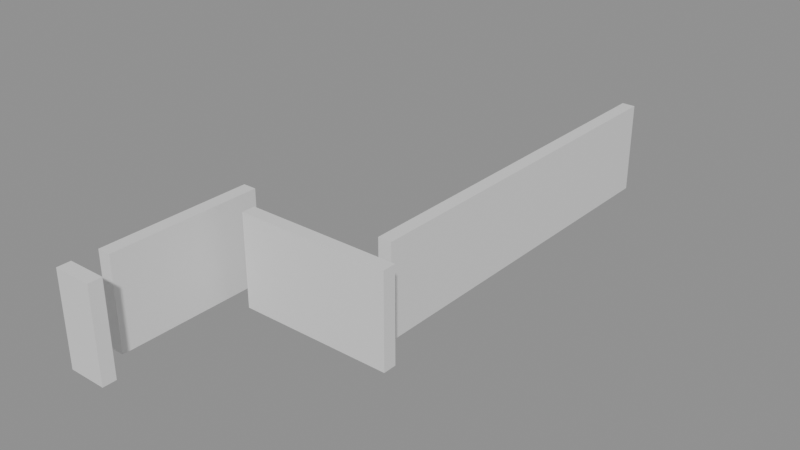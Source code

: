 # Source: building_lego.blend  (saved by Blender 5.0.119; exported with 4.5.12 LTS)
import bpy
from mathutils import Matrix  # noqa: F401  (used for matrix-valued properties, if any)

bpy.ops.wm.read_factory_settings(use_empty=True)
scene = bpy.context.scene
scene.name = 'Scene'

# ---- collections
col_01_paredes_externas = bpy.data.collections.new('01_Paredes_Externas'); scene.collection.children.link(col_01_paredes_externas)
col_02_paredes_internas = bpy.data.collections.new('02_Paredes_Internas'); scene.collection.children.link(col_02_paredes_internas)

# ---- materials (node trees are filled in below, after node groups)
mat_mat_parede_externa = bpy.data.materials.new('Mat_Parede_Externa')
mat_mat_parede_interna = bpy.data.materials.new('Mat_Parede_Interna')

# ---- material node trees
mat_mat_parede_externa.use_nodes = True; mat_mat_parede_externa.node_tree.nodes.clear()
_N = mat_mat_parede_externa.node_tree.nodes; _L = mat_mat_parede_externa.node_tree.links
n0 = _N.new('ShaderNodeBsdfPrincipled'); n0.name = 'BSDF - Pré-fundamentado'; n0.location = (-200, 100)
n1 = _N.new('ShaderNodeOutputMaterial'); n1.name = 'Saída de material'; n1.location = (200, 100)
_L.new(n0.outputs[0], n1.inputs[0])
n1.is_active_output = True
mat_mat_parede_interna.use_nodes = True; mat_mat_parede_interna.node_tree.nodes.clear()
_N = mat_mat_parede_interna.node_tree.nodes; _L = mat_mat_parede_interna.node_tree.links
n0 = _N.new('ShaderNodeBsdfPrincipled'); n0.name = 'BSDF - Pré-fundamentado'; n0.location = (-200, 100)
n1 = _N.new('ShaderNodeOutputMaterial'); n1.name = 'Saída de material'; n1.location = (200, 100)
_L.new(n0.outputs[0], n1.inputs[0])
n1.is_active_output = True

# ---- meshes
me_bloco_stone_wall_5592_2037_z_15 = bpy.data.meshes.new('Bloco_stone_wall_5592_2037_z-15')
me_bloco_stone_wall_5592_2037_z_15.from_pydata([(-0.5, -0.175, -1.2), (0.5, -0.175, -1.2), (0.5, 0.175, -1.2), (-0.5, 0.175, -1.2), (-0.5, -0.175, 1.2), (0.5, -0.175, 1.2), (0.5, 0.175, 1.2), (-0.5, 0.175, 1.2)], [], [(0, 1, 2, 3), (4, 7, 6, 5), (0, 4, 5, 1), (2, 6, 7, 3), (0, 3, 7, 4), (1, 5, 6, 2)])
me_bloco_stone_wall_5592_2037_z_15.materials.append(mat_mat_parede_externa)
me_bloco_stone_wall_5592_2037_z_15.update()
me_bloco_stone_wall_5592_2038_z_15 = bpy.data.meshes.new('Bloco_stone_wall_5592_2038_z-15')
me_bloco_stone_wall_5592_2038_z_15.from_pydata([(-0.175, -0.5, -1.2), (0.175, -0.5, -1.2), (0.175, 0.5, -1.2), (-0.175, 0.5, -1.2), (-0.175, -0.5, 1.2), (0.175, -0.5, 1.2), (0.175, 0.5, 1.2), (-0.175, 0.5, 1.2)], [], [(0, 1, 2, 3), (4, 7, 6, 5), (0, 4, 5, 1), (2, 6, 7, 3), (0, 3, 7, 4), (1, 5, 6, 2)])
me_bloco_stone_wall_5592_2038_z_15.materials.append(mat_mat_parede_externa)
me_bloco_stone_wall_5592_2038_z_15.update()
me_bloco_stone_wall_5592_2039_z_15 = bpy.data.meshes.new('Bloco_stone_wall_5592_2039_z-15')
me_bloco_stone_wall_5592_2039_z_15.from_pydata([(-0.175, -0.5, -1.2), (0.175, -0.5, -1.2), (0.175, 0.5, -1.2), (-0.175, 0.5, -1.2), (-0.175, -0.5, 1.2), (0.175, -0.5, 1.2), (0.175, 0.5, 1.2), (-0.175, 0.5, 1.2)], [], [(0, 1, 2, 3), (4, 7, 6, 5), (0, 4, 5, 1), (2, 6, 7, 3), (0, 3, 7, 4), (1, 5, 6, 2)])
me_bloco_stone_wall_5592_2039_z_15.materials.append(mat_mat_parede_externa)
me_bloco_stone_wall_5592_2039_z_15.update()
me_bloco_stone_wall_5592_2040_z_15 = bpy.data.meshes.new('Bloco_stone_wall_5592_2040_z-15')
me_bloco_stone_wall_5592_2040_z_15.from_pydata([(-0.175, -0.5, -1.2), (0.175, -0.5, -1.2), (0.175, 0.5, -1.2), (-0.175, 0.5, -1.2), (-0.175, -0.5, 1.2), (0.175, -0.5, 1.2), (0.175, 0.5, 1.2), (-0.175, 0.5, 1.2)], [], [(0, 1, 2, 3), (4, 7, 6, 5), (0, 4, 5, 1), (2, 6, 7, 3), (0, 3, 7, 4), (1, 5, 6, 2)])
me_bloco_stone_wall_5592_2040_z_15.materials.append(mat_mat_parede_externa)
me_bloco_stone_wall_5592_2040_z_15.update()
me_bloco_stone_wall_5592_2041_z_15 = bpy.data.meshes.new('Bloco_stone_wall_5592_2041_z-15')
me_bloco_stone_wall_5592_2041_z_15.from_pydata([(-0.175, -0.5, -1.2), (0.175, -0.5, -1.2), (0.175, 0.5, -1.2), (-0.175, 0.5, -1.2), (-0.175, -0.5, 1.2), (0.175, -0.5, 1.2), (0.175, 0.5, 1.2), (-0.175, 0.5, 1.2)], [], [(0, 1, 2, 3), (4, 7, 6, 5), (0, 4, 5, 1), (2, 6, 7, 3), (0, 3, 7, 4), (1, 5, 6, 2)])
me_bloco_stone_wall_5592_2041_z_15.materials.append(mat_mat_parede_externa)
me_bloco_stone_wall_5592_2041_z_15.update()
me_bloco_stone_wall_5596_2042_z_15 = bpy.data.meshes.new('Bloco_stone_wall_5596_2042_z-15')
me_bloco_stone_wall_5596_2042_z_15.from_pydata([(-0.175, -0.5, -1.2), (0.175, -0.5, -1.2), (0.175, 0.5, -1.2), (-0.175, 0.5, -1.2), (-0.175, -0.5, 1.2), (0.175, -0.5, 1.2), (0.175, 0.5, 1.2), (-0.175, 0.5, 1.2)], [], [(0, 1, 2, 3), (4, 7, 6, 5), (0, 4, 5, 1), (2, 6, 7, 3), (0, 3, 7, 4), (1, 5, 6, 2)])
me_bloco_stone_wall_5596_2042_z_15.materials.append(mat_mat_parede_externa)
me_bloco_stone_wall_5596_2042_z_15.update()
me_bloco_stone_wall_5596_2043_z_15 = bpy.data.meshes.new('Bloco_stone_wall_5596_2043_z-15')
me_bloco_stone_wall_5596_2043_z_15.from_pydata([(-0.175, -0.5, -1.2), (0.175, -0.5, -1.2), (0.175, 0.5, -1.2), (-0.175, 0.5, -1.2), (-0.175, -0.5, 1.2), (0.175, -0.5, 1.2), (0.175, 0.5, 1.2), (-0.175, 0.5, 1.2)], [], [(0, 1, 2, 3), (4, 7, 6, 5), (0, 4, 5, 1), (2, 6, 7, 3), (0, 3, 7, 4), (1, 5, 6, 2)])
me_bloco_stone_wall_5596_2043_z_15.materials.append(mat_mat_parede_externa)
me_bloco_stone_wall_5596_2043_z_15.update()
me_bloco_stone_wall_5596_2044_z_15 = bpy.data.meshes.new('Bloco_stone_wall_5596_2044_z-15')
me_bloco_stone_wall_5596_2044_z_15.from_pydata([(-0.175, -0.5, -1.2), (0.175, -0.5, -1.2), (0.175, 0.5, -1.2), (-0.175, 0.5, -1.2), (-0.175, -0.5, 1.2), (0.175, -0.5, 1.2), (0.175, 0.5, 1.2), (-0.175, 0.5, 1.2)], [], [(0, 1, 2, 3), (4, 7, 6, 5), (0, 4, 5, 1), (2, 6, 7, 3), (0, 3, 7, 4), (1, 5, 6, 2)])
me_bloco_stone_wall_5596_2044_z_15.materials.append(mat_mat_parede_externa)
me_bloco_stone_wall_5596_2044_z_15.update()
me_bloco_stone_wall_5596_2045_z_15 = bpy.data.meshes.new('Bloco_stone_wall_5596_2045_z-15')
me_bloco_stone_wall_5596_2045_z_15.from_pydata([(-0.175, -0.5, -1.2), (0.175, -0.5, -1.2), (0.175, 0.5, -1.2), (-0.175, 0.5, -1.2), (-0.175, -0.5, 1.2), (0.175, -0.5, 1.2), (0.175, 0.5, 1.2), (-0.175, 0.5, 1.2)], [], [(0, 1, 2, 3), (4, 7, 6, 5), (0, 4, 5, 1), (2, 6, 7, 3), (0, 3, 7, 4), (1, 5, 6, 2)])
me_bloco_stone_wall_5596_2045_z_15.materials.append(mat_mat_parede_externa)
me_bloco_stone_wall_5596_2045_z_15.update()
me_bloco_stone_wall_5596_2046_z_15 = bpy.data.meshes.new('Bloco_stone_wall_5596_2046_z-15')
me_bloco_stone_wall_5596_2046_z_15.from_pydata([(-0.175, -0.5, -1.2), (0.175, -0.5, -1.2), (0.175, 0.5, -1.2), (-0.175, 0.5, -1.2), (-0.175, -0.5, 1.2), (0.175, -0.5, 1.2), (0.175, 0.5, 1.2), (-0.175, 0.5, 1.2)], [], [(0, 1, 2, 3), (4, 7, 6, 5), (0, 4, 5, 1), (2, 6, 7, 3), (0, 3, 7, 4), (1, 5, 6, 2)])
me_bloco_stone_wall_5596_2046_z_15.materials.append(mat_mat_parede_externa)
me_bloco_stone_wall_5596_2046_z_15.update()
me_bloco_stone_wall_5596_2047_z_15 = bpy.data.meshes.new('Bloco_stone_wall_5596_2047_z-15')
me_bloco_stone_wall_5596_2047_z_15.from_pydata([(-0.175, -0.5, -1.2), (0.175, -0.5, -1.2), (0.175, 0.5, -1.2), (-0.175, 0.5, -1.2), (-0.175, -0.5, 1.2), (0.175, -0.5, 1.2), (0.175, 0.5, 1.2), (-0.175, 0.5, 1.2)], [], [(0, 1, 2, 3), (4, 7, 6, 5), (0, 4, 5, 1), (2, 6, 7, 3), (0, 3, 7, 4), (1, 5, 6, 2)])
me_bloco_stone_wall_5596_2047_z_15.materials.append(mat_mat_parede_externa)
me_bloco_stone_wall_5596_2047_z_15.update()
me_bloco_stone_wall_5596_2048_z_15 = bpy.data.meshes.new('Bloco_stone_wall_5596_2048_z-15')
me_bloco_stone_wall_5596_2048_z_15.from_pydata([(-0.175, -0.5, -1.2), (0.175, -0.5, -1.2), (0.175, 0.5, -1.2), (-0.175, 0.5, -1.2), (-0.175, -0.5, 1.2), (0.175, -0.5, 1.2), (0.175, 0.5, 1.2), (-0.175, 0.5, 1.2)], [], [(0, 1, 2, 3), (4, 7, 6, 5), (0, 4, 5, 1), (2, 6, 7, 3), (0, 3, 7, 4), (1, 5, 6, 2)])
me_bloco_stone_wall_5596_2048_z_15.materials.append(mat_mat_parede_externa)
me_bloco_stone_wall_5596_2048_z_15.update()
me_bloco_stone_wall_5596_2049_z_15 = bpy.data.meshes.new('Bloco_stone_wall_5596_2049_z-15')
me_bloco_stone_wall_5596_2049_z_15.from_pydata([(-0.175, -0.5, -1.2), (0.175, -0.5, -1.2), (0.175, 0.5, -1.2), (-0.175, 0.5, -1.2), (-0.175, -0.5, 1.2), (0.175, -0.5, 1.2), (0.175, 0.5, 1.2), (-0.175, 0.5, 1.2)], [], [(0, 1, 2, 3), (4, 7, 6, 5), (0, 4, 5, 1), (2, 6, 7, 3), (0, 3, 7, 4), (1, 5, 6, 2)])
me_bloco_stone_wall_5596_2049_z_15.materials.append(mat_mat_parede_externa)
me_bloco_stone_wall_5596_2049_z_15.update()
me_bloco_stone_wall_5596_2050_z_15 = bpy.data.meshes.new('Bloco_stone_wall_5596_2050_z-15')
me_bloco_stone_wall_5596_2050_z_15.from_pydata([(-0.175, -0.5, -1.2), (0.175, -0.5, -1.2), (0.175, 0.5, -1.2), (-0.175, 0.5, -1.2), (-0.175, -0.5, 1.2), (0.175, -0.5, 1.2), (0.175, 0.5, 1.2), (-0.175, 0.5, 1.2)], [], [(0, 1, 2, 3), (4, 7, 6, 5), (0, 4, 5, 1), (2, 6, 7, 3), (0, 3, 7, 4), (1, 5, 6, 2)])
me_bloco_stone_wall_5596_2050_z_15.materials.append(mat_mat_parede_externa)
me_bloco_stone_wall_5596_2050_z_15.update()
me_bloco_stone_wall_5596_2051_z_15 = bpy.data.meshes.new('Bloco_stone_wall_5596_2051_z-15')
me_bloco_stone_wall_5596_2051_z_15.from_pydata([(-0.175, -0.5, -1.2), (0.175, -0.5, -1.2), (0.175, 0.5, -1.2), (-0.175, 0.5, -1.2), (-0.175, -0.5, 1.2), (0.175, -0.5, 1.2), (0.175, 0.5, 1.2), (-0.175, 0.5, 1.2)], [], [(0, 1, 2, 3), (4, 7, 6, 5), (0, 4, 5, 1), (2, 6, 7, 3), (0, 3, 7, 4), (1, 5, 6, 2)])
me_bloco_stone_wall_5596_2051_z_15.materials.append(mat_mat_parede_externa)
me_bloco_stone_wall_5596_2051_z_15.update()
me_bloco_stone_wall_5593_2041_z_15 = bpy.data.meshes.new('Bloco_stone_wall_5593_2041_z-15')
me_bloco_stone_wall_5593_2041_z_15.from_pydata([(-0.5, -0.175, -1.2), (0.5, -0.175, -1.2), (0.5, 0.175, -1.2), (-0.5, 0.175, -1.2), (-0.5, -0.175, 1.2), (0.5, -0.175, 1.2), (0.5, 0.175, 1.2), (-0.5, 0.175, 1.2)], [], [(0, 1, 2, 3), (4, 7, 6, 5), (0, 4, 5, 1), (2, 6, 7, 3), (0, 3, 7, 4), (1, 5, 6, 2)])
me_bloco_stone_wall_5593_2041_z_15.materials.append(mat_mat_parede_interna)
me_bloco_stone_wall_5593_2041_z_15.update()
me_bloco_stone_wall_5594_2041_z_15 = bpy.data.meshes.new('Bloco_stone_wall_5594_2041_z-15')
me_bloco_stone_wall_5594_2041_z_15.from_pydata([(-0.5, -0.175, -1.2), (0.5, -0.175, -1.2), (0.5, 0.175, -1.2), (-0.5, 0.175, -1.2), (-0.5, -0.175, 1.2), (0.5, -0.175, 1.2), (0.5, 0.175, 1.2), (-0.5, 0.175, 1.2)], [], [(0, 1, 2, 3), (4, 7, 6, 5), (0, 4, 5, 1), (2, 6, 7, 3), (0, 3, 7, 4), (1, 5, 6, 2)])
me_bloco_stone_wall_5594_2041_z_15.materials.append(mat_mat_parede_interna)
me_bloco_stone_wall_5594_2041_z_15.update()
me_bloco_stone_wall_5595_2041_z_15 = bpy.data.meshes.new('Bloco_stone_wall_5595_2041_z-15')
me_bloco_stone_wall_5595_2041_z_15.from_pydata([(-0.5, -0.175, -1.2), (0.5, -0.175, -1.2), (0.5, 0.175, -1.2), (-0.5, 0.175, -1.2), (-0.5, -0.175, 1.2), (0.5, -0.175, 1.2), (0.5, 0.175, 1.2), (-0.5, 0.175, 1.2)], [], [(0, 1, 2, 3), (4, 7, 6, 5), (0, 4, 5, 1), (2, 6, 7, 3), (0, 3, 7, 4), (1, 5, 6, 2)])
me_bloco_stone_wall_5595_2041_z_15.materials.append(mat_mat_parede_interna)
me_bloco_stone_wall_5595_2041_z_15.update()
me_bloco_stone_wall_5596_2041_z_15 = bpy.data.meshes.new('Bloco_stone_wall_5596_2041_z-15')
me_bloco_stone_wall_5596_2041_z_15.from_pydata([(-0.5, -0.175, -1.2), (0.5, -0.175, -1.2), (0.5, 0.175, -1.2), (-0.5, 0.175, -1.2), (-0.5, -0.175, 1.2), (0.5, -0.175, 1.2), (0.5, 0.175, 1.2), (-0.5, 0.175, 1.2)], [], [(0, 1, 2, 3), (4, 7, 6, 5), (0, 4, 5, 1), (2, 6, 7, 3), (0, 3, 7, 4), (1, 5, 6, 2)])
me_bloco_stone_wall_5596_2041_z_15.materials.append(mat_mat_parede_interna)
me_bloco_stone_wall_5596_2041_z_15.update()

# ---- objects
ob_parede_externa_norte_y2037_x5592_5592 = bpy.data.objects.new('Parede_Externa_Norte_Y2037_X5592_5592', None)
ob_bloco_stone_wall_5592_2037_z_15 = bpy.data.objects.new('Bloco_stone_wall_5592_2037_z-15', me_bloco_stone_wall_5592_2037_z_15)
ob_parede_externa_oeste_x5592_y2038_2041 = bpy.data.objects.new('Parede_Externa_Oeste_X5592_Y2038_2041', None)
ob_bloco_stone_wall_5592_2038_z_15 = bpy.data.objects.new('Bloco_stone_wall_5592_2038_z-15', me_bloco_stone_wall_5592_2038_z_15)
ob_bloco_stone_wall_5592_2039_z_15 = bpy.data.objects.new('Bloco_stone_wall_5592_2039_z-15', me_bloco_stone_wall_5592_2039_z_15)
ob_bloco_stone_wall_5592_2040_z_15 = bpy.data.objects.new('Bloco_stone_wall_5592_2040_z-15', me_bloco_stone_wall_5592_2040_z_15)
ob_bloco_stone_wall_5592_2041_z_15 = bpy.data.objects.new('Bloco_stone_wall_5592_2041_z-15', me_bloco_stone_wall_5592_2041_z_15)
ob_parede_externa_leste_x5596_y2042_2051 = bpy.data.objects.new('Parede_Externa_Leste_X5596_Y2042_2051', None)
ob_bloco_stone_wall_5596_2042_z_15 = bpy.data.objects.new('Bloco_stone_wall_5596_2042_z-15', me_bloco_stone_wall_5596_2042_z_15)
ob_bloco_stone_wall_5596_2043_z_15 = bpy.data.objects.new('Bloco_stone_wall_5596_2043_z-15', me_bloco_stone_wall_5596_2043_z_15)
ob_bloco_stone_wall_5596_2044_z_15 = bpy.data.objects.new('Bloco_stone_wall_5596_2044_z-15', me_bloco_stone_wall_5596_2044_z_15)
ob_bloco_stone_wall_5596_2045_z_15 = bpy.data.objects.new('Bloco_stone_wall_5596_2045_z-15', me_bloco_stone_wall_5596_2045_z_15)
ob_bloco_stone_wall_5596_2046_z_15 = bpy.data.objects.new('Bloco_stone_wall_5596_2046_z-15', me_bloco_stone_wall_5596_2046_z_15)
ob_bloco_stone_wall_5596_2047_z_15 = bpy.data.objects.new('Bloco_stone_wall_5596_2047_z-15', me_bloco_stone_wall_5596_2047_z_15)
ob_bloco_stone_wall_5596_2048_z_15 = bpy.data.objects.new('Bloco_stone_wall_5596_2048_z-15', me_bloco_stone_wall_5596_2048_z_15)
ob_bloco_stone_wall_5596_2049_z_15 = bpy.data.objects.new('Bloco_stone_wall_5596_2049_z-15', me_bloco_stone_wall_5596_2049_z_15)
ob_bloco_stone_wall_5596_2050_z_15 = bpy.data.objects.new('Bloco_stone_wall_5596_2050_z-15', me_bloco_stone_wall_5596_2050_z_15)
ob_bloco_stone_wall_5596_2051_z_15 = bpy.data.objects.new('Bloco_stone_wall_5596_2051_z-15', me_bloco_stone_wall_5596_2051_z_15)
ob_parede_interna_ew_02_y2041_x5593_5596 = bpy.data.objects.new('Parede_Interna_EW_02_Y2041_X5593_5596', None)
ob_bloco_stone_wall_5593_2041_z_15 = bpy.data.objects.new('Bloco_stone_wall_5593_2041_z-15', me_bloco_stone_wall_5593_2041_z_15)
ob_bloco_stone_wall_5594_2041_z_15 = bpy.data.objects.new('Bloco_stone_wall_5594_2041_z-15', me_bloco_stone_wall_5594_2041_z_15)
ob_bloco_stone_wall_5595_2041_z_15 = bpy.data.objects.new('Bloco_stone_wall_5595_2041_z-15', me_bloco_stone_wall_5595_2041_z_15)
ob_bloco_stone_wall_5596_2041_z_15 = bpy.data.objects.new('Bloco_stone_wall_5596_2041_z-15', me_bloco_stone_wall_5596_2041_z_15)

# ---- transforms, parenting, visibility, modifiers, constraints
ob_parede_externa_norte_y2037_x5592_5592.location = (-2.0, -7.0, 0.0)
ob_parede_externa_norte_y2037_x5592_5592.empty_display_type = 'CUBE'
ob_bloco_stone_wall_5592_2037_z_15.parent = ob_parede_externa_norte_y2037_x5592_5592
ob_bloco_stone_wall_5592_2037_z_15.matrix_parent_inverse = Matrix(((1.0, -0.0, 0.0, 2.0), (-0.0, 1.0, -0.0, 7.0), (0.0, -0.0, 1.0, -0.0), (-0.0, 0.0, -0.0, 1.0)))
ob_bloco_stone_wall_5592_2037_z_15.location = (-2.0, -7.325, 1.2)
ob_parede_externa_oeste_x5592_y2038_2041.location = (-2.0, -4.5, 0.0)
ob_parede_externa_oeste_x5592_y2038_2041.empty_display_type = 'CUBE'
ob_bloco_stone_wall_5592_2038_z_15.parent = ob_parede_externa_oeste_x5592_y2038_2041
ob_bloco_stone_wall_5592_2038_z_15.matrix_parent_inverse = Matrix(((1.0, -0.0, 0.0, 2.0), (-0.0, 1.0, -0.0, 4.5), (0.0, -0.0, 1.0, -0.0), (-0.0, 0.0, -0.0, 1.0)))
ob_bloco_stone_wall_5592_2038_z_15.location = (-2.325, -6.0, 1.2)
ob_bloco_stone_wall_5592_2039_z_15.parent = ob_parede_externa_oeste_x5592_y2038_2041
ob_bloco_stone_wall_5592_2039_z_15.matrix_parent_inverse = Matrix(((1.0, -0.0, 0.0, 2.0), (-0.0, 1.0, -0.0, 4.5), (0.0, -0.0, 1.0, -0.0), (-0.0, 0.0, -0.0, 1.0)))
ob_bloco_stone_wall_5592_2039_z_15.location = (-2.325, -5.0, 1.2)
ob_bloco_stone_wall_5592_2040_z_15.parent = ob_parede_externa_oeste_x5592_y2038_2041
ob_bloco_stone_wall_5592_2040_z_15.matrix_parent_inverse = Matrix(((1.0, -0.0, 0.0, 2.0), (-0.0, 1.0, -0.0, 4.5), (0.0, -0.0, 1.0, -0.0), (-0.0, 0.0, -0.0, 1.0)))
ob_bloco_stone_wall_5592_2040_z_15.location = (-2.325, -4.0, 1.2)
ob_bloco_stone_wall_5592_2041_z_15.parent = ob_parede_externa_oeste_x5592_y2038_2041
ob_bloco_stone_wall_5592_2041_z_15.matrix_parent_inverse = Matrix(((1.0, -0.0, 0.0, 2.0), (-0.0, 1.0, -0.0, 4.5), (0.0, -0.0, 1.0, -0.0), (-0.0, 0.0, -0.0, 1.0)))
ob_bloco_stone_wall_5592_2041_z_15.location = (-2.325, -3.0, 1.2)
ob_parede_externa_leste_x5596_y2042_2051.location = (2.0, 2.5, 0.0)
ob_parede_externa_leste_x5596_y2042_2051.empty_display_type = 'CUBE'
ob_bloco_stone_wall_5596_2042_z_15.parent = ob_parede_externa_leste_x5596_y2042_2051
ob_bloco_stone_wall_5596_2042_z_15.matrix_parent_inverse = Matrix(((1.0, -0.0, 0.0, -2.0), (-0.0, 1.0, -0.0, -2.5), (0.0, -0.0, 1.0, -0.0), (-0.0, 0.0, -0.0, 1.0)))
ob_bloco_stone_wall_5596_2042_z_15.location = (1.675, -2.0, 1.2)
ob_bloco_stone_wall_5596_2043_z_15.parent = ob_parede_externa_leste_x5596_y2042_2051
ob_bloco_stone_wall_5596_2043_z_15.matrix_parent_inverse = Matrix(((1.0, -0.0, 0.0, -2.0), (-0.0, 1.0, -0.0, -2.5), (0.0, -0.0, 1.0, -0.0), (-0.0, 0.0, -0.0, 1.0)))
ob_bloco_stone_wall_5596_2043_z_15.location = (1.675, -1.0, 1.2)
ob_bloco_stone_wall_5596_2044_z_15.parent = ob_parede_externa_leste_x5596_y2042_2051
ob_bloco_stone_wall_5596_2044_z_15.matrix_parent_inverse = Matrix(((1.0, -0.0, 0.0, -2.0), (-0.0, 1.0, -0.0, -2.5), (0.0, -0.0, 1.0, -0.0), (-0.0, 0.0, -0.0, 1.0)))
ob_bloco_stone_wall_5596_2044_z_15.location = (1.675, 0.0, 1.2)
ob_bloco_stone_wall_5596_2045_z_15.parent = ob_parede_externa_leste_x5596_y2042_2051
ob_bloco_stone_wall_5596_2045_z_15.matrix_parent_inverse = Matrix(((1.0, -0.0, 0.0, -2.0), (-0.0, 1.0, -0.0, -2.5), (0.0, -0.0, 1.0, -0.0), (-0.0, 0.0, -0.0, 1.0)))
ob_bloco_stone_wall_5596_2045_z_15.location = (1.675, 1.0, 1.2)
ob_bloco_stone_wall_5596_2046_z_15.parent = ob_parede_externa_leste_x5596_y2042_2051
ob_bloco_stone_wall_5596_2046_z_15.matrix_parent_inverse = Matrix(((1.0, -0.0, 0.0, -2.0), (-0.0, 1.0, -0.0, -2.5), (0.0, -0.0, 1.0, -0.0), (-0.0, 0.0, -0.0, 1.0)))
ob_bloco_stone_wall_5596_2046_z_15.location = (1.675, 2.0, 1.2)
ob_bloco_stone_wall_5596_2047_z_15.parent = ob_parede_externa_leste_x5596_y2042_2051
ob_bloco_stone_wall_5596_2047_z_15.matrix_parent_inverse = Matrix(((1.0, -0.0, 0.0, -2.0), (-0.0, 1.0, -0.0, -2.5), (0.0, -0.0, 1.0, -0.0), (-0.0, 0.0, -0.0, 1.0)))
ob_bloco_stone_wall_5596_2047_z_15.location = (1.675, 3.0, 1.2)
ob_bloco_stone_wall_5596_2048_z_15.parent = ob_parede_externa_leste_x5596_y2042_2051
ob_bloco_stone_wall_5596_2048_z_15.matrix_parent_inverse = Matrix(((1.0, -0.0, 0.0, -2.0), (-0.0, 1.0, -0.0, -2.5), (0.0, -0.0, 1.0, -0.0), (-0.0, 0.0, -0.0, 1.0)))
ob_bloco_stone_wall_5596_2048_z_15.location = (1.675, 4.0, 1.2)
ob_bloco_stone_wall_5596_2049_z_15.parent = ob_parede_externa_leste_x5596_y2042_2051
ob_bloco_stone_wall_5596_2049_z_15.matrix_parent_inverse = Matrix(((1.0, -0.0, 0.0, -2.0), (-0.0, 1.0, -0.0, -2.5), (0.0, -0.0, 1.0, -0.0), (-0.0, 0.0, -0.0, 1.0)))
ob_bloco_stone_wall_5596_2049_z_15.location = (1.675, 5.0, 1.2)
ob_bloco_stone_wall_5596_2050_z_15.parent = ob_parede_externa_leste_x5596_y2042_2051
ob_bloco_stone_wall_5596_2050_z_15.matrix_parent_inverse = Matrix(((1.0, -0.0, 0.0, -2.0), (-0.0, 1.0, -0.0, -2.5), (0.0, -0.0, 1.0, -0.0), (-0.0, 0.0, -0.0, 1.0)))
ob_bloco_stone_wall_5596_2050_z_15.location = (1.675, 6.0, 1.2)
ob_bloco_stone_wall_5596_2051_z_15.parent = ob_parede_externa_leste_x5596_y2042_2051
ob_bloco_stone_wall_5596_2051_z_15.matrix_parent_inverse = Matrix(((1.0, -0.0, 0.0, -2.0), (-0.0, 1.0, -0.0, -2.5), (0.0, -0.0, 1.0, -0.0), (-0.0, 0.0, -0.0, 1.0)))
ob_bloco_stone_wall_5596_2051_z_15.location = (1.675, 7.0, 1.2)
ob_parede_interna_ew_02_y2041_x5593_5596.location = (0.5, -3.0, 0.0)
ob_parede_interna_ew_02_y2041_x5593_5596.empty_display_type = 'CUBE'
ob_bloco_stone_wall_5593_2041_z_15.parent = ob_parede_interna_ew_02_y2041_x5593_5596
ob_bloco_stone_wall_5593_2041_z_15.matrix_parent_inverse = Matrix(((1.0, -0.0, 0.0, -0.5), (-0.0, 1.0, -0.0, 3.0), (0.0, -0.0, 1.0, -0.0), (-0.0, 0.0, -0.0, 1.0)))
ob_bloco_stone_wall_5593_2041_z_15.location = (-1.0, -3.325, 1.2)
ob_bloco_stone_wall_5594_2041_z_15.parent = ob_parede_interna_ew_02_y2041_x5593_5596
ob_bloco_stone_wall_5594_2041_z_15.matrix_parent_inverse = Matrix(((1.0, -0.0, 0.0, -0.5), (-0.0, 1.0, -0.0, 3.0), (0.0, -0.0, 1.0, -0.0), (-0.0, 0.0, -0.0, 1.0)))
ob_bloco_stone_wall_5594_2041_z_15.location = (0.0, -3.325, 1.2)
ob_bloco_stone_wall_5595_2041_z_15.parent = ob_parede_interna_ew_02_y2041_x5593_5596
ob_bloco_stone_wall_5595_2041_z_15.matrix_parent_inverse = Matrix(((1.0, -0.0, 0.0, -0.5), (-0.0, 1.0, -0.0, 3.0), (0.0, -0.0, 1.0, -0.0), (-0.0, 0.0, -0.0, 1.0)))
ob_bloco_stone_wall_5595_2041_z_15.location = (1.0, -3.325, 1.2)
ob_bloco_stone_wall_5596_2041_z_15.parent = ob_parede_interna_ew_02_y2041_x5593_5596
ob_bloco_stone_wall_5596_2041_z_15.matrix_parent_inverse = Matrix(((1.0, -0.0, 0.0, -0.5), (-0.0, 1.0, -0.0, 3.0), (0.0, -0.0, 1.0, -0.0), (-0.0, 0.0, -0.0, 1.0)))
ob_bloco_stone_wall_5596_2041_z_15.location = (2.0, -3.325, 1.2)

# ---- collection membership
col_01_paredes_externas.objects.link(ob_parede_externa_norte_y2037_x5592_5592)
col_01_paredes_externas.objects.link(ob_bloco_stone_wall_5592_2037_z_15)
col_01_paredes_externas.objects.link(ob_parede_externa_oeste_x5592_y2038_2041)
col_01_paredes_externas.objects.link(ob_bloco_stone_wall_5592_2038_z_15)
col_01_paredes_externas.objects.link(ob_bloco_stone_wall_5592_2039_z_15)
col_01_paredes_externas.objects.link(ob_bloco_stone_wall_5592_2040_z_15)
col_01_paredes_externas.objects.link(ob_bloco_stone_wall_5592_2041_z_15)
col_01_paredes_externas.objects.link(ob_parede_externa_leste_x5596_y2042_2051)
col_01_paredes_externas.objects.link(ob_bloco_stone_wall_5596_2042_z_15)
col_01_paredes_externas.objects.link(ob_bloco_stone_wall_5596_2043_z_15)
col_01_paredes_externas.objects.link(ob_bloco_stone_wall_5596_2044_z_15)
col_01_paredes_externas.objects.link(ob_bloco_stone_wall_5596_2045_z_15)
col_01_paredes_externas.objects.link(ob_bloco_stone_wall_5596_2046_z_15)
col_01_paredes_externas.objects.link(ob_bloco_stone_wall_5596_2047_z_15)
col_01_paredes_externas.objects.link(ob_bloco_stone_wall_5596_2048_z_15)
col_01_paredes_externas.objects.link(ob_bloco_stone_wall_5596_2049_z_15)
col_01_paredes_externas.objects.link(ob_bloco_stone_wall_5596_2050_z_15)
col_01_paredes_externas.objects.link(ob_bloco_stone_wall_5596_2051_z_15)
col_02_paredes_internas.objects.link(ob_parede_interna_ew_02_y2041_x5593_5596)
col_02_paredes_internas.objects.link(ob_bloco_stone_wall_5593_2041_z_15)
col_02_paredes_internas.objects.link(ob_bloco_stone_wall_5594_2041_z_15)
col_02_paredes_internas.objects.link(ob_bloco_stone_wall_5595_2041_z_15)
col_02_paredes_internas.objects.link(ob_bloco_stone_wall_5596_2041_z_15)

# ---- scene / render settings (as saved in the file)
scene.frame_start = 1; scene.frame_end = 250; scene.frame_set(1)
scene.render.engine = 'BLENDER_EEVEE_NEXT'
scene.render.bake_bias = 0.0
scene.render.bake_samples = 0
scene.cycles.sampling_pattern = 'TABULATED_SOBOL'
scene.eevee.use_volume_custom_range = False
bpy.context.view_layer.update()

# ---- added for rendering (the .blend has no active camera and no usable light): camera, sun + grey world if the file has none
cam_auto = bpy.data.cameras.new('AutoCamera')
cam_auto.lens = 50.0
cam_auto.sensor_width = 36.0
cam_auto.clip_end = 1000.0
ob_auto_camera = bpy.data.objects.new('AutoCamera', cam_auto)
scene.collection.objects.link(ob_auto_camera)
ob_auto_camera.location = (14.7967, -17.756, 13.0373)
ob_auto_camera.rotation_euler = (1.09748, -7.21219e-08, 0.694738)
scene.camera = ob_auto_camera
light_auto_sun = bpy.data.lights.new('AutoSun', 'SUN')
light_auto_sun.energy = 3.0
light_auto_sun.angle = 0.0523599
ob_auto_sun = bpy.data.objects.new('AutoSun', light_auto_sun)
scene.collection.objects.link(ob_auto_sun)
ob_auto_sun.rotation_euler = (0.872665, 0.174533, 0.523599)
if scene.world is None:
    world_auto = bpy.data.worlds.new('AutoWorld')
    world_auto.color = (0.3, 0.3, 0.3)
    scene.world = world_auto
bpy.context.view_layer.update()

